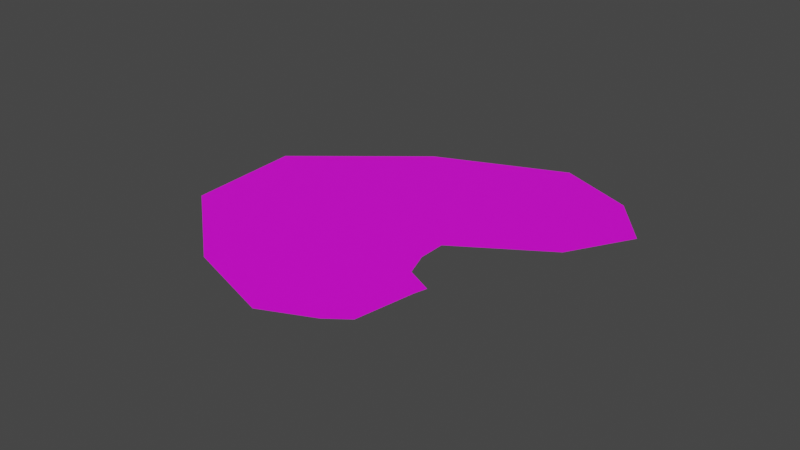 # Source: forrest8.blend  (saved by Blender 2.83.18; exported with 4.5.12 LTS)
import bpy
from mathutils import Matrix  # noqa: F401  (used for matrix-valued properties, if any)

bpy.ops.wm.read_factory_settings(use_empty=True)
scene = bpy.context.scene
scene.name = 'Scene'

# ---- collections
col_collection = bpy.data.collections.new('Collection'); scene.collection.children.link(col_collection)

# ---- images (referenced by path relative to the original .blend; pixels are not part of the script)
import os
ASSET_DIR = os.environ.get("B2B_ASSET_DIR", "")  # directory of the original .blend (textures are referenced by path, not embedded)
HERE = os.path.dirname(os.path.abspath(__file__))  # packed textures are extracted next to this script under _unpacked/

def load_image(name, relpath, width, height, colorspace="sRGB"):
    """Load a texture the original file referenced (path relative to the .blend, or extracted next to this script)."""
    p = next((c for c in (os.path.join(HERE, relpath), os.path.join(ASSET_DIR, relpath)) if relpath and os.path.exists(c)), "")
    if p:
        img = bpy.data.images.load(p, check_existing=True)
        img.name = name
    else:  # same state as the original file: an image datablock whose file is absent (Cycles renders it pink)
        img = bpy.data.images.new(name, width, height)
        img.source = "FILE"
        img.filepath = "//" + (relpath or name)
    img.colorspace_settings.name = colorspace
    return img
img_forrest8 = load_image('forrest8', 'forrest8.png', 1024, 1024, 'sRGB')

# ---- materials (node trees are filled in below, after node groups)
mat_grass = bpy.data.materials.new('Grass')
mat_grass.use_transparent_shadow = False

# ---- material node trees
mat_grass.use_nodes = True; mat_grass.node_tree.nodes.clear()
_N = mat_grass.node_tree.nodes; _L = mat_grass.node_tree.links
n0 = _N.new('ShaderNodeBsdfPrincipled'); n0.name = 'Principled BSDF'; n0.location = (10, 300)
n0.distribution = 'GGX'
n0.subsurface_method = 'BURLEY'
n0.inputs[3].default_value = 1.45
n0.inputs[27].default_value = (0.0, 0.0, 0.0, 1.0)
n0.inputs[28].default_value = 1.0
n1 = _N.new('ShaderNodeOutputMaterial'); n1.name = 'Material Output'; n1.location = (300, 300)
n2 = _N.new('ShaderNodeTexImage'); n2.name = 'Image Texture'; n2.location = (-280, 280)
n2.image = img_forrest8
_L.new(n0.outputs[0], n1.inputs[0])
_L.new(n2.outputs[0], n0.inputs[0])
n1.is_active_output = True

# ---- world
world_world = bpy.data.worlds.new('World'); scene.world = world_world
world_world.use_nodes = True; world_world.node_tree.nodes.clear()
_N = world_world.node_tree.nodes; _L = world_world.node_tree.links
n0 = _N.new('ShaderNodeOutputWorld'); n0.name = 'World Output'; n0.location = (300, 300)
n1 = _N.new('ShaderNodeBackground'); n1.name = 'Background'; n1.location = (10, 300)
n1.inputs[0].default_value = (0.05088, 0.05088, 0.05088, 1.0)
_L.new(n1.outputs[0], n0.inputs[0])
n0.is_active_output = True
world_world.color = (0.05088, 0.05088, 0.05088)
world_world.use_sun_shadow = False
world_world.sun_shadow_jitter_overblur = 0.0

# ---- meshes
me_okr_g = bpy.data.meshes.new('Okrąg')
me_okr_g.from_pydata([(1.585, 0.1937, 0.0), (1.292, 1.466, 0.0), (0.5944, 2.704, 0.0), (-0.4992, 2.842, 0.0), (-1.381, 2.108, 0.0), (-1.823, 1.3, 0.0), (-1.693, 0.788, 0.0), (-1.582, 0.5699, 0.0), (-1.043, 0.3742, 0.0), (-0.936, 0.3226, 0.0), (-0.7681, 0.5535, 0.0), (-0.5202, 0.5983, 0.0), (-0.2643, 0.5554, 0.0), (0.1133, -0.3474, 0.0), (0.6364, -0.7857, 0.0), (1.174, -0.4784, 0.0)], [], [(1, 2, 3, 4, 5, 6, 7, 8, 9, 10, 11, 12, 13, 14, 15, 0)])
_uv = me_okr_g.uv_layers.new(name='MapaUV')
_uv.uv.foreach_set('vector', [0.2343, 0.7412, 0.0, 0.3896, 0.1531, 0.1048, 0.5205, 0.0, 0.8316, 0.01263, 0.9567, 0.1196, 1.0, 0.1788, 0.9614, 0.3379, 0.9575, 0.3714, 0.8612, 0.3779, 0.8045, 0.4312, 0.7717, 0.4994, 0.9658, 0.7241, 1.0, 0.9153, 0.8165, 0.9998, 0.5498, 1.0])
me_okr_g.materials.append(mat_grass)
me_okr_g.materials.append(None)
me_okr_g.use_remesh_fix_poles = True
me_okr_g.use_remesh_preserve_attributes = False
me_okr_g.use_mirror_vertex_groups = False
me_okr_g.update()

# ---- objects
ob_okr_g = bpy.data.objects.new('Okrąg', me_okr_g)

# ---- transforms, parenting, visibility, modifiers, constraints
ob_okr_g.location = (0.0, 0.0, 0.0)
ob_okr_g.rotation_euler = (0.0, -0.0, 1.745)
ob_okr_g.lineart.crease_threshold = 0.0

# ---- collection membership
col_collection.objects.link(ob_okr_g)

# ---- scene / render settings (as saved in the file)
scene.frame_start = 1; scene.frame_end = 250; scene.frame_set(1)
scene.render.engine = 'BLENDER_EEVEE_NEXT'
scene.cycles.use_denoising = False
scene.cycles.samples = 128
scene.cycles.sampling_pattern = 'TABULATED_SOBOL'
scene.cycles.use_adaptive_sampling = False
scene.cycles.use_light_tree = False
scene.view_settings.view_transform = 'Filmic'
bpy.context.view_layer.update()

# ---- added for rendering (the .blend has no active camera and no usable light): camera, sun
cam_auto = bpy.data.cameras.new('AutoCamera')
cam_auto.lens = 50.0
cam_auto.sensor_width = 36.0
cam_auto.clip_end = 1000.0
ob_auto_camera = bpy.data.objects.new('AutoCamera', cam_auto)
scene.collection.objects.link(ob_auto_camera)
ob_auto_camera.location = (4.34168, -6.6957, 4.26686)
ob_auto_camera.rotation_euler = (1.09748, -7.21219e-08, 0.694738)
scene.camera = ob_auto_camera
light_auto_sun = bpy.data.lights.new('AutoSun', 'SUN')
light_auto_sun.energy = 3.0
light_auto_sun.angle = 0.0523599
ob_auto_sun = bpy.data.objects.new('AutoSun', light_auto_sun)
scene.collection.objects.link(ob_auto_sun)
ob_auto_sun.rotation_euler = (0.872665, 0.174533, 0.523599)
bpy.context.view_layer.update()
